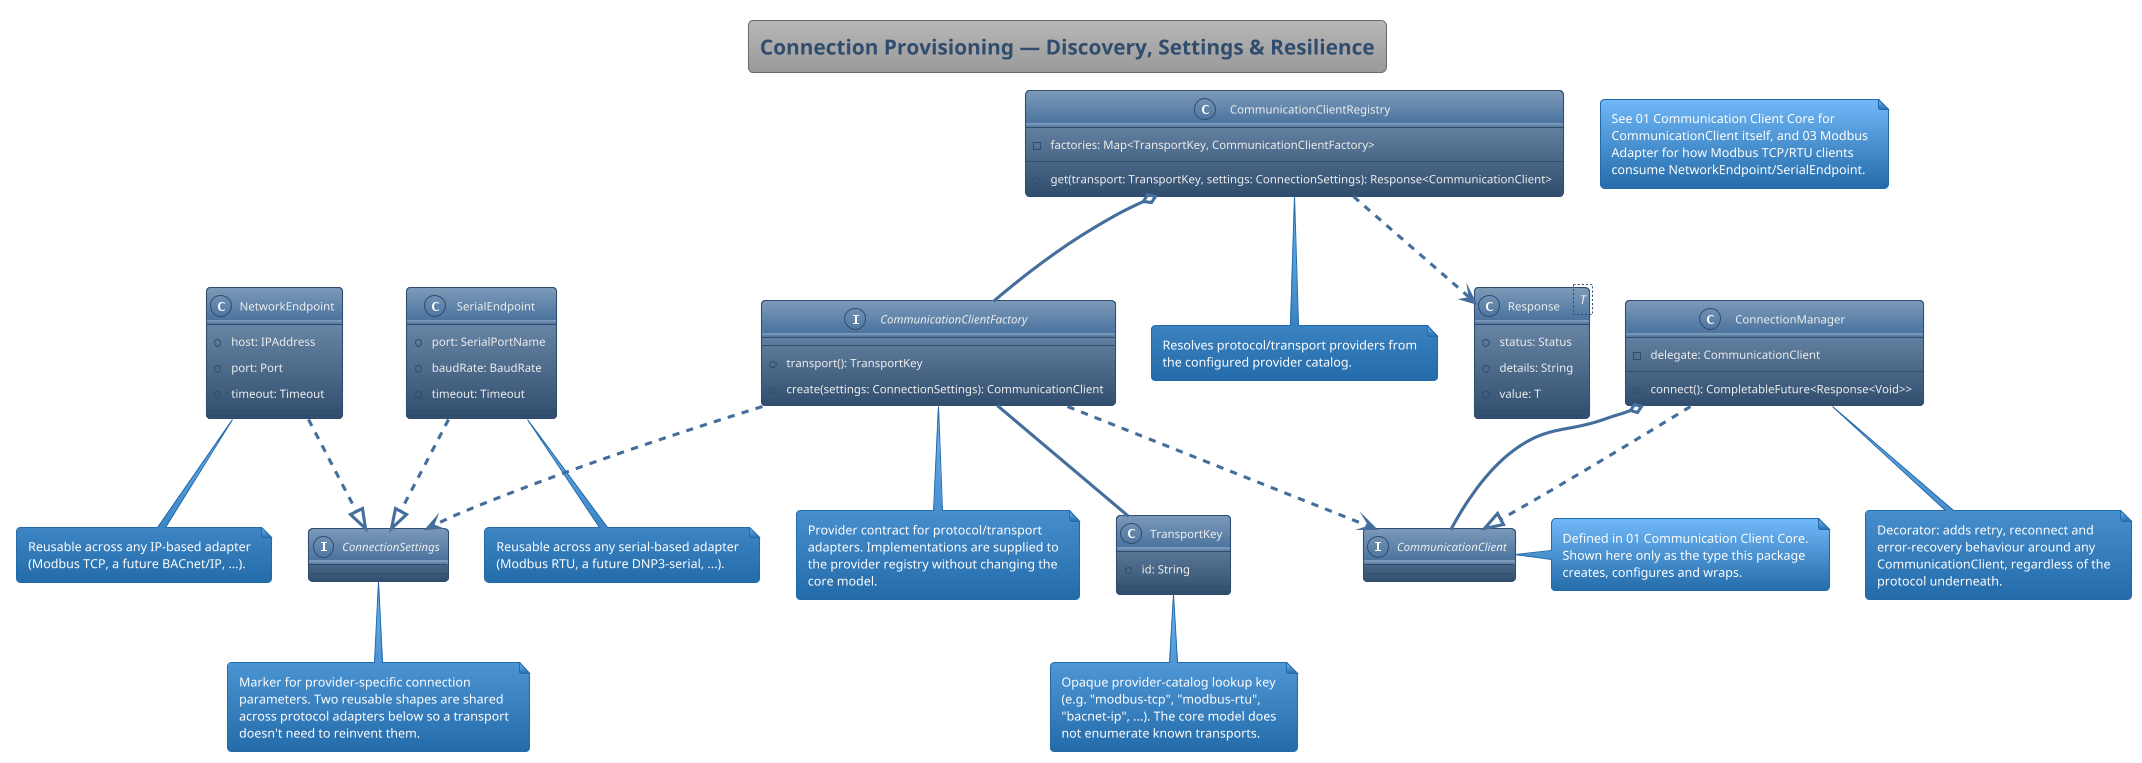

The diagram above was rendered by PlantUML. Its source (embedded in the PNG):
@startuml
'https://plantuml.com/class-diagram
!theme spacelab

title Connection Provisioning — Discovery, Settings & Resilience

interface CommunicationClient {
}
note right of CommunicationClient
  Defined in 01 Communication Client Core.
  Shown here only as the type this package
  creates, configures and wraps.
end note

interface CommunicationClientFactory {
  +transport(): TransportKey
  +create(settings: ConnectionSettings): CommunicationClient
}
note bottom of CommunicationClientFactory
  Provider contract for protocol/transport
  adapters. Implementations are supplied to
  the provider registry without changing the
  core model.
end note

class TransportKey {
  +id: String
}
note bottom of TransportKey
  Opaque provider-catalog lookup key
  (e.g. "modbus-tcp", "modbus-rtu",
  "bacnet-ip", ...). The core model does
  not enumerate known transports.
end note

class CommunicationClientRegistry {
  -factories: Map<TransportKey, CommunicationClientFactory>
  +get(transport: TransportKey, settings: ConnectionSettings): Response<CommunicationClient>
}
note bottom of CommunicationClientRegistry
  Resolves protocol/transport providers from
  the configured provider catalog.
end note

interface ConnectionSettings {
}
note bottom of ConnectionSettings
  Marker for provider-specific connection
  parameters. Two reusable shapes are shared
  across protocol adapters below so a transport
  doesn't need to reinvent them.
end note

class NetworkEndpoint {
  +host: IPAddress
  +port: Port
  +timeout: Timeout
}
note bottom of NetworkEndpoint
  Reusable across any IP-based adapter
  (Modbus TCP, a future BACnet/IP, ...).
end note

class SerialEndpoint {
  +port: SerialPortName
  +baudRate: BaudRate
  +timeout: Timeout
}
note bottom of SerialEndpoint
  Reusable across any serial-based adapter
  (Modbus RTU, a future DNP3-serial, ...).
end note

NetworkEndpoint ..|> ConnectionSettings
SerialEndpoint ..|> ConnectionSettings

class ConnectionManager {
  -delegate: CommunicationClient
  +connect(): CompletableFuture<Response<Void>>
}
note bottom of ConnectionManager
  Decorator: adds retry, reconnect and
  error-recovery behaviour around any
  CommunicationClient, regardless of the
  protocol underneath.
end note

class Response<T> {
  +status: Status
  +details: String
  +value: T
}

CommunicationClientRegistry o-- CommunicationClientFactory : resolves from provider catalog
CommunicationClientFactory ..> CommunicationClient : creates
CommunicationClientFactory ..> ConnectionSettings : configured by
CommunicationClientFactory -- TransportKey
CommunicationClientRegistry ..> Response : returns
ConnectionManager ..|> CommunicationClient : implements (decorator)
ConnectionManager o-- CommunicationClient : wraps

note as N1
  See 01 Communication Client Core for
  CommunicationClient itself, and 03 Modbus
  Adapter for how Modbus TCP/RTU clients
  consume NetworkEndpoint/SerialEndpoint.
end note

@enduml